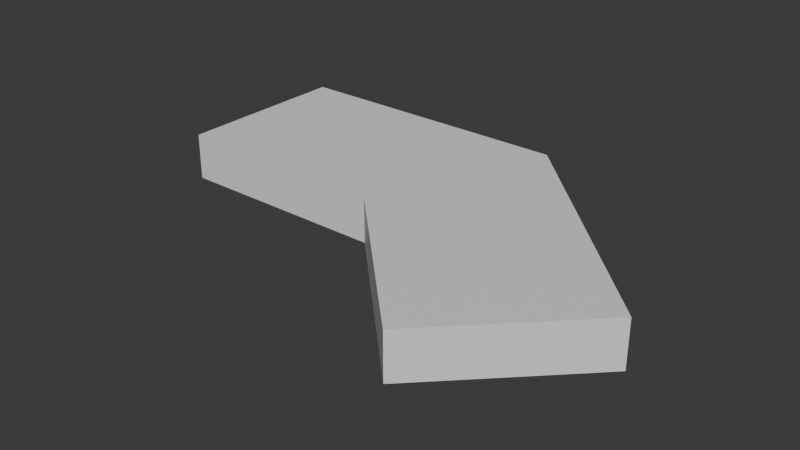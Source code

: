 # Source: Cable_45_Right.blend  (saved by Blender 4.2.66; exported with 4.5.12 LTS)
import bpy
from mathutils import Matrix  # noqa: F401  (used for matrix-valued properties, if any)

bpy.ops.wm.read_factory_settings(use_empty=True)
scene = bpy.context.scene
scene.name = 'Scene'

# ---- collections
col_collection = bpy.data.collections.new('Collection'); scene.collection.children.link(col_collection)

# ---- materials (node trees are filled in below, after node groups)
mat_material = bpy.data.materials.new('Material')
mat_material.alpha_threshold = 0.0
mat_material.use_transparent_shadow = False
mat_material.roughness = 0.5
mat_material.line_color = (0.0, 0.0, 0.0, 1.0)

# ---- material node trees
mat_material.use_nodes = True; mat_material.node_tree.nodes.clear()
_N = mat_material.node_tree.nodes; _L = mat_material.node_tree.links
n0 = _N.new('ShaderNodeOutputMaterial'); n0.name = 'Material Output'; n0.location = (300, 300)
n1 = _N.new('ShaderNodeBsdfPrincipled'); n1.name = 'Principled BSDF'; n1.location = (10, 300)
n1.inputs[3].default_value = 1.45
_L.new(n1.outputs[0], n0.inputs[0])
n0.is_active_output = True

# ---- world
world_world = bpy.data.worlds.new('World'); scene.world = world_world
world_world.use_nodes = True; world_world.node_tree.nodes.clear()
_N = world_world.node_tree.nodes; _L = world_world.node_tree.links
n0 = _N.new('ShaderNodeOutputWorld'); n0.name = 'World Output'; n0.location = (300, 300)
n1 = _N.new('ShaderNodeBackground'); n1.name = 'Background'; n1.location = (10, 300)
n1.inputs[0].default_value = (0.05088, 0.05088, 0.05088, 1.0)
_L.new(n1.outputs[0], n0.inputs[0])
n0.is_active_output = True
world_world.color = (0.05088, 0.05088, 0.05088)
world_world.sun_shadow_jitter_overblur = 0.0

# ---- meshes
me_cube = bpy.data.meshes.new('Cube')
me_cube.from_pydata([(-0.5, 0.175, -0.9088), (-0.5, -0.175, -0.9088), (-0.5, 0.175, -1.0), (-0.5, -0.175, -1.0), (0.07249, 0.175, -0.9088), (-0.07249, -0.175, -1.0), (-0.07249, -0.175, -0.9088), (0.07249, 0.175, -1.0), (0.4773, -0.2298, -0.9088), (0.2298, -0.4773, -0.9088), (0.4773, -0.2298, -1.0), (0.2298, -0.4773, -1.0)], [], [(0, 2, 3, 1), (6, 1, 3, 5), (5, 3, 2, 7), (4, 0, 1, 6), (7, 2, 0, 4), (8, 9, 11, 10), (6, 5, 11, 9), (5, 7, 10, 11), (4, 6, 9, 8), (7, 4, 8, 10)])
_uv = me_cube.uv_layers.new(name='UVMap')
_uv.uv.foreach_set('vector', [1.0, 1.0, 1.0, 1.0, 0.0, 1.0, 0.0, 1.0, -2.98e-08, 0.5, 0.0, 1.0, 0.0, 1.0, -2.98e-08, 0.5, -2.98e-08, 0.5, 0.0, 1.0, 1.0, 1.0, 1.0, 0.5, 1.0, 0.5, 1.0, 1.0, 0.0, 1.0, -2.98e-08, 0.5, 1.0, 0.5, 1.0, 1.0, 1.0, 1.0, 1.0, 0.5, 1.0, 0.0, 0.0, 0.0, 0.0, 0.0, 1.0, 0.0, -2.98e-08, 0.5, -2.98e-08, 0.5, 0.0, 0.0, 0.0, 0.0, -2.98e-08, 0.5, 1.0, 0.5, 1.0, 0.0, 0.0, 0.0, 1.0, 0.5, -2.98e-08, 0.5, 0.0, 0.0, 1.0, 0.0, 1.0, 0.5, 1.0, 0.5, 1.0, 0.0, 1.0, 0.0])
me_cube.materials.append(mat_material)
me_cube.use_mirror_vertex_groups = False
me_cube.update()

# ---- objects
ob_cube = bpy.data.objects.new('Cube', me_cube)

# ---- transforms, parenting, visibility, modifiers, constraints
ob_cube.location = (0.0, 0.0, 1.0)
ob_cube.lock_rotations_4d = False
ob_cube.empty_display_type = 'ARROWS'
ob_cube.lineart.crease_threshold = 0.0

# ---- collection membership
col_collection.objects.link(ob_cube)

# ---- scene / render settings (as saved in the file)
scene.frame_start = 1; scene.frame_end = 250; scene.frame_set(1)
scene.render.engine = 'BLENDER_EEVEE_NEXT'
bpy.context.view_layer.update()

# ---- added for rendering (the .blend has no active camera and no usable light): camera, sun
cam_auto = bpy.data.cameras.new('AutoCamera')
cam_auto.lens = 50.0
cam_auto.sensor_width = 36.0
cam_auto.clip_end = 1000.0
ob_auto_camera = bpy.data.objects.new('AutoCamera', cam_auto)
scene.collection.objects.link(ob_auto_camera)
ob_auto_camera.location = (1.07905, -1.45962, 0.9179)
ob_auto_camera.rotation_euler = (1.09748, -7.21219e-08, 0.694738)
scene.camera = ob_auto_camera
light_auto_sun = bpy.data.lights.new('AutoSun', 'SUN')
light_auto_sun.energy = 3.0
light_auto_sun.angle = 0.0523599
ob_auto_sun = bpy.data.objects.new('AutoSun', light_auto_sun)
scene.collection.objects.link(ob_auto_sun)
ob_auto_sun.rotation_euler = (0.872665, 0.174533, 0.523599)
bpy.context.view_layer.update()
